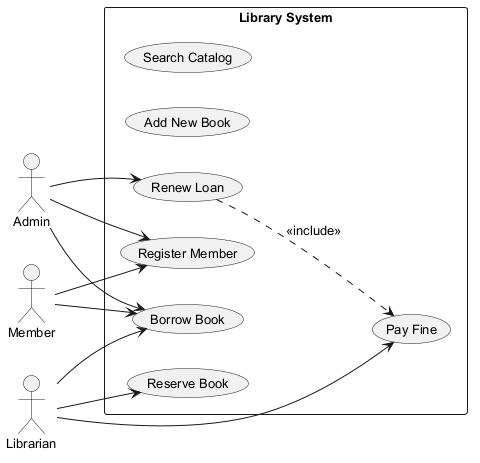

The diagram above was rendered by PlantUML. Its source (embedded in the PNG):
@startuml
skinparam backgroundColor #FFFFFF
skinparam classBackgroundColor #F1F8E9
skinparam classBorderColor #33691E
skinparam defaultFontSize 13
left to right direction
actor "Admin" as Admin
actor "Member" as Member
actor "Librarian" as Librarian
rectangle "Library System" {
  usecase "Search Catalog" as UC_SearchCatalog
  usecase "Pay Fine" as UC_PayFine
  usecase "Add New Book" as UC_AddNewBook
  usecase "Reserve Book" as UC_ReserveBook
  usecase "Register Member" as UC_RegisterMember
  usecase "Borrow Book" as UC_BorrowBook
  usecase "Renew Loan" as UC_RenewLoan
}
Admin --> UC_RegisterMember
Admin --> UC_BorrowBook
Admin --> UC_RenewLoan
Member --> UC_BorrowBook
Member --> UC_RegisterMember
Librarian --> UC_ReserveBook
Librarian --> UC_BorrowBook
Librarian --> UC_PayFine
UC_RenewLoan ..> UC_PayFine : <<include>>
@enduml